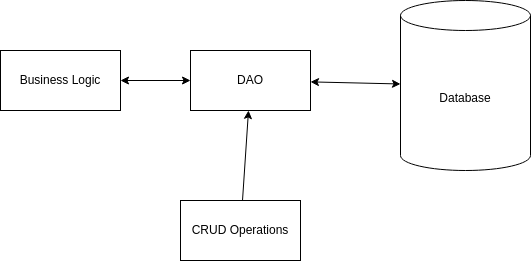

The diagram above was exported from draw.io. Its source (the exported page's mxGraphModel, read from the mxfile embedded in the PNG):
<mxGraphModel dx="782" dy="696" grid="1" gridSize="10" guides="1" tooltips="1" connect="1" arrows="1" fold="1" page="1" pageScale="1" pageWidth="850" pageHeight="1100" math="0" shadow="0">
  <root>
    <mxCell id="0" />
    <mxCell id="1" parent="0" />
    <mxCell id="1pQJjCnRi017SPX7v0_j-1" value="Database" style="shape=cylinder3;whiteSpace=wrap;html=1;boundedLbl=1;backgroundOutline=1;size=15;" vertex="1" parent="1">
      <mxGeometry x="550" y="280" width="130" height="170" as="geometry" />
    </mxCell>
    <mxCell id="1pQJjCnRi017SPX7v0_j-2" value="DAO" style="rounded=0;whiteSpace=wrap;html=1;" vertex="1" parent="1">
      <mxGeometry x="340" y="330" width="120" height="60" as="geometry" />
    </mxCell>
    <mxCell id="1pQJjCnRi017SPX7v0_j-4" value="" style="endArrow=classic;html=1;rounded=0;" edge="1" parent="1" source="1pQJjCnRi017SPX7v0_j-5" target="1pQJjCnRi017SPX7v0_j-2">
      <mxGeometry width="50" height="50" relative="1" as="geometry">
        <mxPoint x="390" y="470" as="sourcePoint" />
        <mxPoint x="420" y="360" as="targetPoint" />
      </mxGeometry>
    </mxCell>
    <mxCell id="1pQJjCnRi017SPX7v0_j-5" value="CRUD Operations" style="rounded=0;whiteSpace=wrap;html=1;" vertex="1" parent="1">
      <mxGeometry x="330" y="480" width="120" height="60" as="geometry" />
    </mxCell>
    <mxCell id="1pQJjCnRi017SPX7v0_j-8" value="Business Logic" style="rounded=0;whiteSpace=wrap;html=1;" vertex="1" parent="1">
      <mxGeometry x="150" y="330" width="120" height="60" as="geometry" />
    </mxCell>
    <mxCell id="1pQJjCnRi017SPX7v0_j-10" value="" style="endArrow=classic;startArrow=classic;html=1;rounded=0;" edge="1" parent="1" source="1pQJjCnRi017SPX7v0_j-2" target="1pQJjCnRi017SPX7v0_j-1">
      <mxGeometry width="50" height="50" relative="1" as="geometry">
        <mxPoint x="380" y="380" as="sourcePoint" />
        <mxPoint x="430" y="330" as="targetPoint" />
      </mxGeometry>
    </mxCell>
    <mxCell id="1pQJjCnRi017SPX7v0_j-11" value="" style="endArrow=classic;startArrow=classic;html=1;rounded=0;" edge="1" parent="1" source="1pQJjCnRi017SPX7v0_j-8" target="1pQJjCnRi017SPX7v0_j-2">
      <mxGeometry width="50" height="50" relative="1" as="geometry">
        <mxPoint x="380" y="380" as="sourcePoint" />
        <mxPoint x="430" y="330" as="targetPoint" />
      </mxGeometry>
    </mxCell>
  </root>
</mxGraphModel>